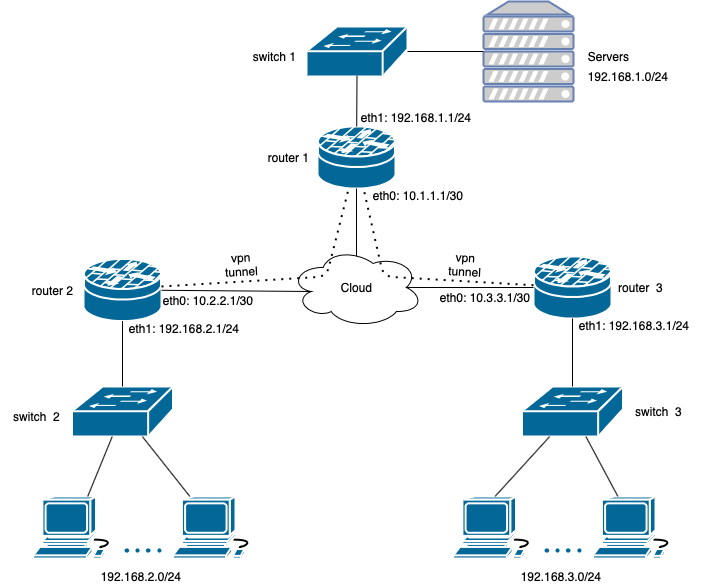

The diagram above was exported from draw.io. Its source (the exported page's mxGraphModel, read from the mxfile embedded in the PNG):
<mxGraphModel dx="1152" dy="684" grid="1" gridSize="10" guides="1" tooltips="1" connect="1" arrows="1" fold="1" page="1" pageScale="1" pageWidth="827" pageHeight="1169" math="0" shadow="0">
  <root>
    <mxCell id="0" />
    <mxCell id="1" parent="0" />
    <mxCell id="_V3WC7Rk976MY-PMm-yH-1" value="Cloud" style="ellipse;shape=cloud;whiteSpace=wrap;html=1;align=center;" vertex="1" parent="1">
      <mxGeometry x="336.5" y="311" width="133" height="80" as="geometry" />
    </mxCell>
    <mxCell id="_V3WC7Rk976MY-PMm-yH-6" value="" style="shape=mxgraph.cisco.switches.workgroup_switch;sketch=0;html=1;pointerEvents=1;dashed=0;fillColor=#036897;strokeColor=#ffffff;strokeWidth=2;verticalLabelPosition=bottom;verticalAlign=top;align=center;outlineConnect=0;" vertex="1" parent="1">
      <mxGeometry x="568.5" y="450" width="101" height="50" as="geometry" />
    </mxCell>
    <mxCell id="_V3WC7Rk976MY-PMm-yH-7" value="" style="shape=mxgraph.cisco.switches.workgroup_switch;sketch=0;html=1;pointerEvents=1;dashed=0;fillColor=#036897;strokeColor=#ffffff;strokeWidth=2;verticalLabelPosition=bottom;verticalAlign=top;align=center;outlineConnect=0;" vertex="1" parent="1">
      <mxGeometry x="118.5" y="450" width="101" height="50" as="geometry" />
    </mxCell>
    <mxCell id="_V3WC7Rk976MY-PMm-yH-8" value="" style="shape=mxgraph.cisco.switches.workgroup_switch;sketch=0;html=1;pointerEvents=1;dashed=0;fillColor=#036897;strokeColor=#ffffff;strokeWidth=2;verticalLabelPosition=bottom;verticalAlign=top;align=center;outlineConnect=0;" vertex="1" parent="1">
      <mxGeometry x="353" y="90" width="101" height="50" as="geometry" />
    </mxCell>
    <mxCell id="_V3WC7Rk976MY-PMm-yH-9" value="" style="shape=mxgraph.cisco.computers_and_peripherals.workstation;sketch=0;html=1;pointerEvents=1;dashed=0;fillColor=#036897;strokeColor=#ffffff;strokeWidth=2;verticalLabelPosition=bottom;verticalAlign=top;align=center;outlineConnect=0;" vertex="1" parent="1">
      <mxGeometry x="80" y="560" width="83" height="62" as="geometry" />
    </mxCell>
    <object label="" id="_V3WC7Rk976MY-PMm-yH-10">
      <mxCell style="shape=mxgraph.cisco.security.router_firewall;sketch=0;html=1;pointerEvents=1;dashed=0;fillColor=#036897;strokeColor=#ffffff;strokeWidth=2;verticalLabelPosition=bottom;verticalAlign=top;align=center;outlineConnect=0;" vertex="1" parent="1">
        <mxGeometry x="130" y="322.5" width="78" height="62" as="geometry" />
      </mxCell>
    </object>
    <mxCell id="_V3WC7Rk976MY-PMm-yH-11" value="" style="shape=mxgraph.cisco.security.router_firewall;sketch=0;html=1;pointerEvents=1;dashed=0;fillColor=#036897;strokeColor=#ffffff;strokeWidth=2;verticalLabelPosition=bottom;verticalAlign=top;align=center;outlineConnect=0;" vertex="1" parent="1">
      <mxGeometry x="580" y="320" width="78" height="62" as="geometry" />
    </mxCell>
    <mxCell id="_V3WC7Rk976MY-PMm-yH-12" value="" style="shape=mxgraph.cisco.security.router_firewall;sketch=0;html=1;pointerEvents=1;dashed=0;fillColor=#036897;strokeColor=#ffffff;strokeWidth=2;verticalLabelPosition=bottom;verticalAlign=top;align=center;outlineConnect=0;" vertex="1" parent="1">
      <mxGeometry x="364" y="190" width="78" height="62" as="geometry" />
    </mxCell>
    <mxCell id="_V3WC7Rk976MY-PMm-yH-14" value="" style="fontColor=#0066CC;verticalAlign=top;verticalLabelPosition=bottom;labelPosition=center;align=center;html=1;outlineConnect=0;fillColor=#CCCCCC;strokeColor=#6881B3;gradientColor=none;gradientDirection=north;strokeWidth=2;shape=mxgraph.networks.server;" vertex="1" parent="1">
      <mxGeometry x="530" y="65" width="90" height="100" as="geometry" />
    </mxCell>
    <mxCell id="_V3WC7Rk976MY-PMm-yH-18" value="" style="shape=mxgraph.cisco.misc.dot-dot;sketch=0;html=1;pointerEvents=1;dashed=0;fillColor=#036897;strokeColor=#ffffff;strokeWidth=2;verticalLabelPosition=bottom;verticalAlign=top;align=center;outlineConnect=0;" vertex="1" parent="1">
      <mxGeometry x="171" y="610" width="37" height="8" as="geometry" />
    </mxCell>
    <mxCell id="_V3WC7Rk976MY-PMm-yH-19" value="" style="shape=mxgraph.cisco.computers_and_peripherals.workstation;sketch=0;html=1;pointerEvents=1;dashed=0;fillColor=#036897;strokeColor=#ffffff;strokeWidth=2;verticalLabelPosition=bottom;verticalAlign=top;align=center;outlineConnect=0;" vertex="1" parent="1">
      <mxGeometry x="219.5" y="560" width="83" height="62" as="geometry" />
    </mxCell>
    <mxCell id="_V3WC7Rk976MY-PMm-yH-20" value="" style="endArrow=none;html=1;" edge="1" parent="1" source="_V3WC7Rk976MY-PMm-yH-9" target="_V3WC7Rk976MY-PMm-yH-7">
      <mxGeometry width="50" height="50" relative="1" as="geometry">
        <mxPoint x="100" y="550" as="sourcePoint" />
        <mxPoint x="150" y="500" as="targetPoint" />
      </mxGeometry>
    </mxCell>
    <mxCell id="_V3WC7Rk976MY-PMm-yH-21" value="" style="endArrow=none;html=1;" edge="1" parent="1" source="_V3WC7Rk976MY-PMm-yH-19" target="_V3WC7Rk976MY-PMm-yH-7">
      <mxGeometry width="50" height="50" relative="1" as="geometry">
        <mxPoint x="260" y="560" as="sourcePoint" />
        <mxPoint x="310" y="510" as="targetPoint" />
      </mxGeometry>
    </mxCell>
    <mxCell id="_V3WC7Rk976MY-PMm-yH-22" value="" style="endArrow=none;html=1;" edge="1" parent="1" source="_V3WC7Rk976MY-PMm-yH-7" target="_V3WC7Rk976MY-PMm-yH-10">
      <mxGeometry width="50" height="50" relative="1" as="geometry">
        <mxPoint x="190" y="430" as="sourcePoint" />
        <mxPoint x="240" y="380" as="targetPoint" />
      </mxGeometry>
    </mxCell>
    <mxCell id="_V3WC7Rk976MY-PMm-yH-23" value="" style="endArrow=none;html=1;entryX=0.16;entryY=0.55;entryDx=0;entryDy=0;entryPerimeter=0;" edge="1" parent="1" source="_V3WC7Rk976MY-PMm-yH-10" target="_V3WC7Rk976MY-PMm-yH-1">
      <mxGeometry width="50" height="50" relative="1" as="geometry">
        <mxPoint x="390" y="400" as="sourcePoint" />
        <mxPoint x="350" y="350" as="targetPoint" />
      </mxGeometry>
    </mxCell>
    <mxCell id="_V3WC7Rk976MY-PMm-yH-25" value="" style="endArrow=none;html=1;exitX=0.875;exitY=0.5;exitDx=0;exitDy=0;exitPerimeter=0;" edge="1" parent="1" source="_V3WC7Rk976MY-PMm-yH-1" target="_V3WC7Rk976MY-PMm-yH-11">
      <mxGeometry width="50" height="50" relative="1" as="geometry">
        <mxPoint x="390" y="400" as="sourcePoint" />
        <mxPoint x="440" y="350" as="targetPoint" />
      </mxGeometry>
    </mxCell>
    <mxCell id="_V3WC7Rk976MY-PMm-yH-26" value="" style="endArrow=none;html=1;entryX=0.5;entryY=1;entryDx=0;entryDy=0;entryPerimeter=0;" edge="1" parent="1" target="_V3WC7Rk976MY-PMm-yH-12">
      <mxGeometry width="50" height="50" relative="1" as="geometry">
        <mxPoint x="403" y="320" as="sourcePoint" />
        <mxPoint x="414" y="252" as="targetPoint" />
      </mxGeometry>
    </mxCell>
    <mxCell id="_V3WC7Rk976MY-PMm-yH-27" value="" style="endArrow=none;html=1;entryX=0.5;entryY=0.98;entryDx=0;entryDy=0;entryPerimeter=0;" edge="1" parent="1" source="_V3WC7Rk976MY-PMm-yH-12" target="_V3WC7Rk976MY-PMm-yH-8">
      <mxGeometry width="50" height="50" relative="1" as="geometry">
        <mxPoint x="390" y="400" as="sourcePoint" />
        <mxPoint x="440" y="350" as="targetPoint" />
      </mxGeometry>
    </mxCell>
    <mxCell id="_V3WC7Rk976MY-PMm-yH-28" value="" style="endArrow=none;html=1;" edge="1" parent="1" source="_V3WC7Rk976MY-PMm-yH-8" target="_V3WC7Rk976MY-PMm-yH-14">
      <mxGeometry width="50" height="50" relative="1" as="geometry">
        <mxPoint x="390" y="400" as="sourcePoint" />
        <mxPoint x="440" y="350" as="targetPoint" />
      </mxGeometry>
    </mxCell>
    <mxCell id="_V3WC7Rk976MY-PMm-yH-29" value="" style="endArrow=none;html=1;exitX=0.5;exitY=0;exitDx=0;exitDy=0;exitPerimeter=0;" edge="1" parent="1" source="_V3WC7Rk976MY-PMm-yH-6" target="_V3WC7Rk976MY-PMm-yH-11">
      <mxGeometry width="50" height="50" relative="1" as="geometry">
        <mxPoint x="390" y="400" as="sourcePoint" />
        <mxPoint x="440" y="350" as="targetPoint" />
      </mxGeometry>
    </mxCell>
    <mxCell id="_V3WC7Rk976MY-PMm-yH-30" value="" style="shape=mxgraph.cisco.computers_and_peripherals.workstation;sketch=0;html=1;pointerEvents=1;dashed=0;fillColor=#036897;strokeColor=#ffffff;strokeWidth=2;verticalLabelPosition=bottom;verticalAlign=top;align=center;outlineConnect=0;" vertex="1" parent="1">
      <mxGeometry x="500" y="560" width="83" height="62" as="geometry" />
    </mxCell>
    <mxCell id="_V3WC7Rk976MY-PMm-yH-31" value="" style="shape=mxgraph.cisco.misc.dot-dot;sketch=0;html=1;pointerEvents=1;dashed=0;fillColor=#036897;strokeColor=#ffffff;strokeWidth=2;verticalLabelPosition=bottom;verticalAlign=top;align=center;outlineConnect=0;" vertex="1" parent="1">
      <mxGeometry x="591" y="610" width="37" height="8" as="geometry" />
    </mxCell>
    <mxCell id="_V3WC7Rk976MY-PMm-yH-32" value="" style="shape=mxgraph.cisco.computers_and_peripherals.workstation;sketch=0;html=1;pointerEvents=1;dashed=0;fillColor=#036897;strokeColor=#ffffff;strokeWidth=2;verticalLabelPosition=bottom;verticalAlign=top;align=center;outlineConnect=0;" vertex="1" parent="1">
      <mxGeometry x="639.5" y="560" width="83" height="62" as="geometry" />
    </mxCell>
    <mxCell id="_V3WC7Rk976MY-PMm-yH-33" value="" style="endArrow=none;html=1;exitX=0.5;exitY=0;exitDx=0;exitDy=0;exitPerimeter=0;" edge="1" parent="1" source="_V3WC7Rk976MY-PMm-yH-30" target="_V3WC7Rk976MY-PMm-yH-6">
      <mxGeometry width="50" height="50" relative="1" as="geometry">
        <mxPoint x="390" y="400" as="sourcePoint" />
        <mxPoint x="440" y="350" as="targetPoint" />
      </mxGeometry>
    </mxCell>
    <mxCell id="_V3WC7Rk976MY-PMm-yH-34" value="" style="endArrow=none;html=1;" edge="1" parent="1" source="_V3WC7Rk976MY-PMm-yH-32" target="_V3WC7Rk976MY-PMm-yH-6">
      <mxGeometry width="50" height="50" relative="1" as="geometry">
        <mxPoint x="390" y="400" as="sourcePoint" />
        <mxPoint x="440" y="350" as="targetPoint" />
      </mxGeometry>
    </mxCell>
    <mxCell id="_V3WC7Rk976MY-PMm-yH-35" value="router 1" style="text;html=1;strokeColor=none;fillColor=none;align=center;verticalAlign=middle;whiteSpace=wrap;rounded=0;" vertex="1" parent="1">
      <mxGeometry x="300" y="211" width="71" height="20" as="geometry" />
    </mxCell>
    <mxCell id="_V3WC7Rk976MY-PMm-yH-36" value="router 2" style="text;html=1;strokeColor=none;fillColor=none;align=center;verticalAlign=middle;whiteSpace=wrap;rounded=0;" vertex="1" parent="1">
      <mxGeometry x="63.5" y="343.5" width="71" height="20" as="geometry" />
    </mxCell>
    <mxCell id="_V3WC7Rk976MY-PMm-yH-37" value="router &amp;nbsp;3" style="text;html=1;strokeColor=none;fillColor=none;align=center;verticalAlign=middle;whiteSpace=wrap;rounded=0;" vertex="1" parent="1">
      <mxGeometry x="652" y="341" width="71" height="20" as="geometry" />
    </mxCell>
    <mxCell id="_V3WC7Rk976MY-PMm-yH-38" value="switch 1" style="text;html=1;strokeColor=none;fillColor=none;align=center;verticalAlign=middle;whiteSpace=wrap;rounded=0;" vertex="1" parent="1">
      <mxGeometry x="286" y="110" width="71" height="20" as="geometry" />
    </mxCell>
    <mxCell id="_V3WC7Rk976MY-PMm-yH-39" value="switch &amp;nbsp;2" style="text;html=1;strokeColor=none;fillColor=none;align=center;verticalAlign=middle;whiteSpace=wrap;rounded=0;" vertex="1" parent="1">
      <mxGeometry x="47.5" y="470" width="71" height="20" as="geometry" />
    </mxCell>
    <mxCell id="_V3WC7Rk976MY-PMm-yH-40" value="switch &amp;nbsp;3" style="text;html=1;strokeColor=none;fillColor=none;align=center;verticalAlign=middle;whiteSpace=wrap;rounded=0;" vertex="1" parent="1">
      <mxGeometry x="669.5" y="465" width="71" height="20" as="geometry" />
    </mxCell>
    <mxCell id="_V3WC7Rk976MY-PMm-yH-41" value="Servers" style="text;html=1;strokeColor=none;fillColor=none;align=center;verticalAlign=middle;whiteSpace=wrap;rounded=0;" vertex="1" parent="1">
      <mxGeometry x="620" y="110" width="71" height="20" as="geometry" />
    </mxCell>
    <mxCell id="_V3WC7Rk976MY-PMm-yH-42" value="" style="endArrow=none;dashed=1;html=1;dashPattern=1 3;strokeWidth=2;" edge="1" parent="1" target="_V3WC7Rk976MY-PMm-yH-12">
      <mxGeometry width="50" height="50" relative="1" as="geometry">
        <mxPoint x="208" y="350" as="sourcePoint" />
        <mxPoint x="380" y="246" as="targetPoint" />
        <Array as="points">
          <mxPoint x="373" y="340" />
        </Array>
      </mxGeometry>
    </mxCell>
    <mxCell id="_V3WC7Rk976MY-PMm-yH-44" value="eth0: 10.1.1.1/30" style="text;html=1;strokeColor=none;fillColor=none;align=center;verticalAlign=middle;whiteSpace=wrap;rounded=0;" vertex="1" parent="1">
      <mxGeometry x="390" y="249" width="150" height="20" as="geometry" />
    </mxCell>
    <mxCell id="_V3WC7Rk976MY-PMm-yH-45" value="eth0: 10.2.2.1/30" style="text;html=1;strokeColor=none;fillColor=none;align=center;verticalAlign=middle;whiteSpace=wrap;rounded=0;" vertex="1" parent="1">
      <mxGeometry x="180" y="354" width="150" height="20" as="geometry" />
    </mxCell>
    <mxCell id="_V3WC7Rk976MY-PMm-yH-46" value="eth0: 10.3.3.1/30" style="text;html=1;strokeColor=none;fillColor=none;align=center;verticalAlign=middle;whiteSpace=wrap;rounded=0;" vertex="1" parent="1">
      <mxGeometry x="457" y="351" width="150" height="20" as="geometry" />
    </mxCell>
    <mxCell id="_V3WC7Rk976MY-PMm-yH-47" value="eth1: 192.168.2.1/24" style="text;html=1;strokeColor=none;fillColor=none;align=center;verticalAlign=middle;whiteSpace=wrap;rounded=0;" vertex="1" parent="1">
      <mxGeometry x="156" y="382" width="150" height="20" as="geometry" />
    </mxCell>
    <mxCell id="_V3WC7Rk976MY-PMm-yH-48" value="eth1: 192.168.3.1/24" style="text;html=1;strokeColor=none;fillColor=none;align=center;verticalAlign=middle;whiteSpace=wrap;rounded=0;" vertex="1" parent="1">
      <mxGeometry x="606" y="379" width="150" height="20" as="geometry" />
    </mxCell>
    <mxCell id="_V3WC7Rk976MY-PMm-yH-49" value="eth1: 192.168.1.1/24" style="text;html=1;strokeColor=none;fillColor=none;align=center;verticalAlign=middle;whiteSpace=wrap;rounded=0;" vertex="1" parent="1">
      <mxGeometry x="388" y="171" width="150" height="20" as="geometry" />
    </mxCell>
    <mxCell id="_V3WC7Rk976MY-PMm-yH-53" value="" style="endArrow=none;dashed=1;html=1;dashPattern=1 3;strokeWidth=2;" edge="1" parent="1" source="_V3WC7Rk976MY-PMm-yH-11" target="_V3WC7Rk976MY-PMm-yH-12">
      <mxGeometry width="50" height="50" relative="1" as="geometry">
        <mxPoint x="364" y="480" as="sourcePoint" />
        <mxPoint x="430" y="260" as="targetPoint" />
        <Array as="points">
          <mxPoint x="430" y="340" />
        </Array>
      </mxGeometry>
    </mxCell>
    <mxCell id="_V3WC7Rk976MY-PMm-yH-55" value="vpn tunnel" style="text;html=1;strokeColor=none;fillColor=none;align=center;verticalAlign=middle;whiteSpace=wrap;rounded=0;rotation=357;" vertex="1" parent="1">
      <mxGeometry x="270" y="318" width="36" height="20" as="geometry" />
    </mxCell>
    <mxCell id="_V3WC7Rk976MY-PMm-yH-56" value="vpn tunnel" style="text;html=1;strokeColor=none;fillColor=none;align=center;verticalAlign=middle;whiteSpace=wrap;rounded=0;rotation=3;" vertex="1" parent="1">
      <mxGeometry x="494" y="318" width="36" height="20" as="geometry" />
    </mxCell>
    <mxCell id="_V3WC7Rk976MY-PMm-yH-59" value="192.168.2.0/24" style="text;html=1;strokeColor=none;fillColor=none;align=center;verticalAlign=middle;whiteSpace=wrap;rounded=0;" vertex="1" parent="1">
      <mxGeometry x="168" y="630" width="40" height="20" as="geometry" />
    </mxCell>
    <mxCell id="_V3WC7Rk976MY-PMm-yH-60" value="192.168.3.0/24" style="text;html=1;strokeColor=none;fillColor=none;align=center;verticalAlign=middle;whiteSpace=wrap;rounded=0;" vertex="1" parent="1">
      <mxGeometry x="588" y="630" width="40" height="20" as="geometry" />
    </mxCell>
    <mxCell id="_V3WC7Rk976MY-PMm-yH-61" value="192.168.1.0/24" style="text;html=1;strokeColor=none;fillColor=none;align=center;verticalAlign=middle;whiteSpace=wrap;rounded=0;" vertex="1" parent="1">
      <mxGeometry x="655" y="130" width="40" height="20" as="geometry" />
    </mxCell>
  </root>
</mxGraphModel>